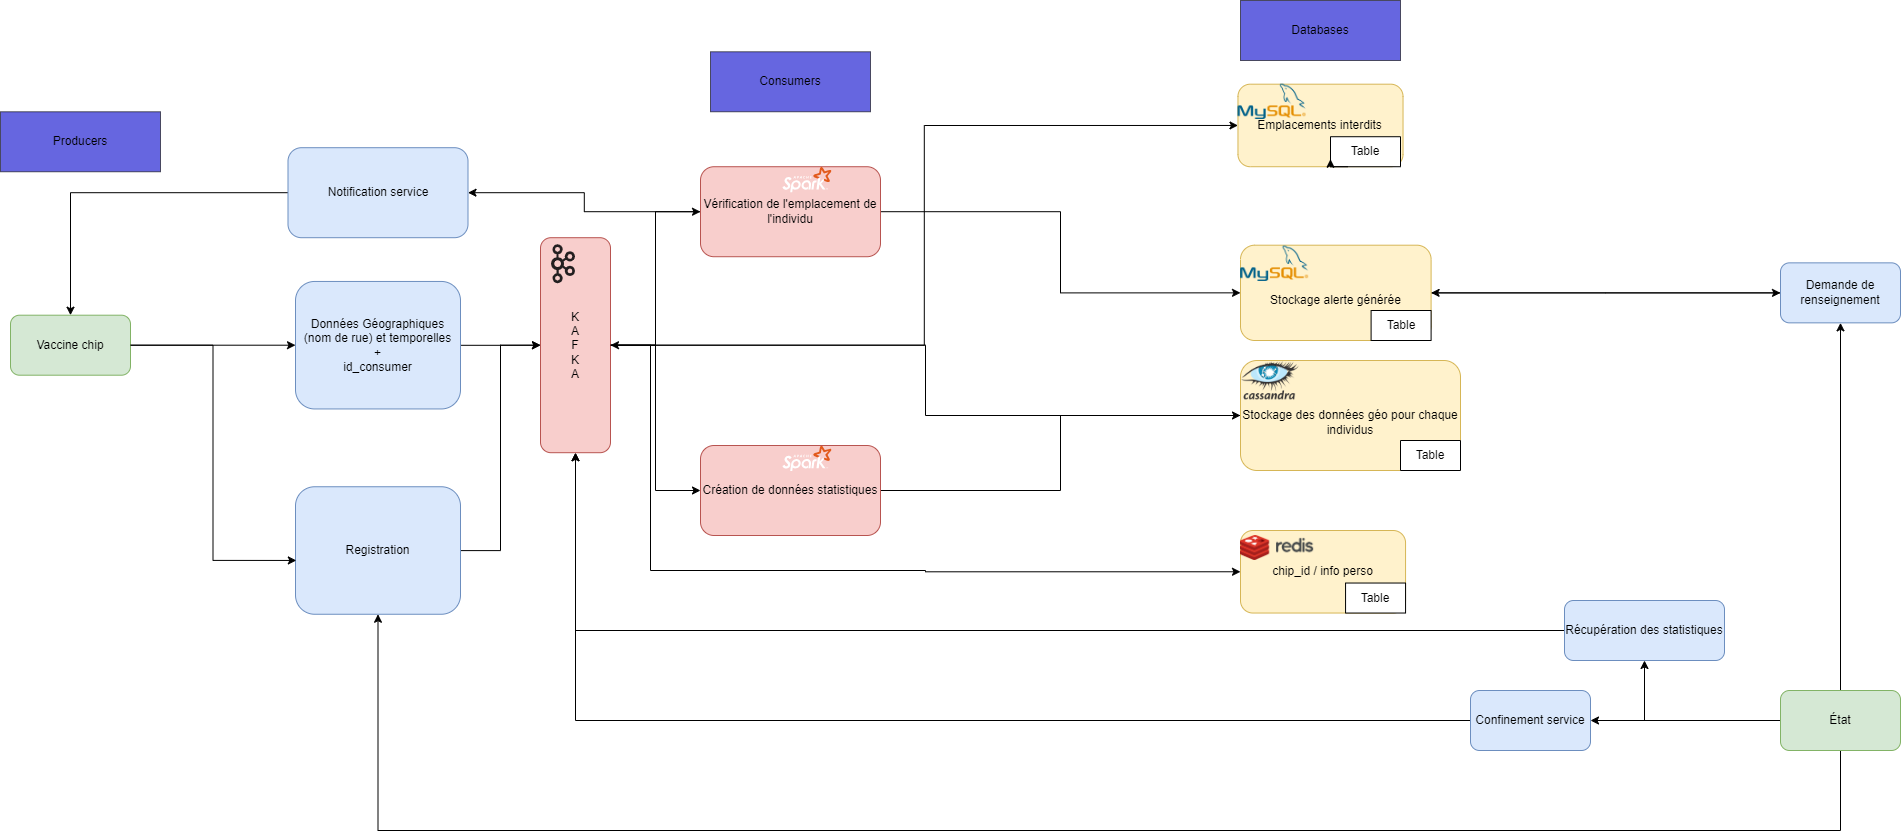

The diagram above was exported from draw.io. Its source (the exported page's mxGraphModel, read from the mxfile embedded in the PNG):
<mxGraphModel dx="2901" dy="1140" grid="1" gridSize="10" guides="1" tooltips="1" connect="1" arrows="1" fold="1" page="1" pageScale="1" pageWidth="827" pageHeight="1169" math="0" shadow="0">
  <root>
    <mxCell id="0" />
    <mxCell id="1" parent="0" />
    <mxCell id="GF3VJINbDQj4YqGQppPG-60" style="edgeStyle=orthogonalEdgeStyle;rounded=0;orthogonalLoop=1;jettySize=auto;html=1;entryX=0;entryY=0.5;entryDx=0;entryDy=0;" parent="1" source="GF3VJINbDQj4YqGQppPG-3" target="GF3VJINbDQj4YqGQppPG-5" edge="1">
      <mxGeometry relative="1" as="geometry" />
    </mxCell>
    <mxCell id="GF3VJINbDQj4YqGQppPG-3" value="Vaccine chip" style="rounded=1;whiteSpace=wrap;html=1;fillColor=#d5e8d4;strokeColor=#82b366;" parent="1" vertex="1">
      <mxGeometry x="-60" y="484.7" width="120" height="60" as="geometry" />
    </mxCell>
    <mxCell id="GF3VJINbDQj4YqGQppPG-62" style="edgeStyle=orthogonalEdgeStyle;rounded=0;orthogonalLoop=1;jettySize=auto;html=1;entryX=0.5;entryY=0;entryDx=0;entryDy=0;" parent="1" source="GF3VJINbDQj4YqGQppPG-4" target="GF3VJINbDQj4YqGQppPG-3" edge="1">
      <mxGeometry relative="1" as="geometry" />
    </mxCell>
    <mxCell id="GF3VJINbDQj4YqGQppPG-4" value="Notification service" style="whiteSpace=wrap;html=1;fillColor=#dae8fc;strokeColor=#6c8ebf;rounded=1;" parent="1" vertex="1">
      <mxGeometry x="217.5" y="317.20000000000005" width="180" height="90" as="geometry" />
    </mxCell>
    <mxCell id="GF3VJINbDQj4YqGQppPG-47" style="edgeStyle=orthogonalEdgeStyle;rounded=0;orthogonalLoop=1;jettySize=auto;html=1;entryX=0;entryY=0.5;entryDx=0;entryDy=0;" parent="1" source="GF3VJINbDQj4YqGQppPG-5" target="GF3VJINbDQj4YqGQppPG-35" edge="1">
      <mxGeometry relative="1" as="geometry" />
    </mxCell>
    <mxCell id="GF3VJINbDQj4YqGQppPG-5" value="Données Géographiques (nom de rue) et temporelles&lt;br&gt;+&lt;br&gt;id_consumer" style="rounded=1;whiteSpace=wrap;html=1;fillColor=#dae8fc;strokeColor=#6c8ebf;" parent="1" vertex="1">
      <mxGeometry x="225" y="450.95" width="165" height="127.5" as="geometry" />
    </mxCell>
    <mxCell id="GF3VJINbDQj4YqGQppPG-64" style="edgeStyle=orthogonalEdgeStyle;rounded=0;orthogonalLoop=1;jettySize=auto;html=1;entryX=0.5;entryY=1;entryDx=0;entryDy=0;" parent="1" source="GF3VJINbDQj4YqGQppPG-6" target="GF3VJINbDQj4YqGQppPG-35" edge="1">
      <mxGeometry relative="1" as="geometry" />
    </mxCell>
    <mxCell id="GF3VJINbDQj4YqGQppPG-6" value="Confinement service" style="rounded=1;whiteSpace=wrap;html=1;fillColor=#dae8fc;strokeColor=#6c8ebf;" parent="1" vertex="1">
      <mxGeometry x="1400" y="860" width="120" height="60" as="geometry" />
    </mxCell>
    <mxCell id="GF3VJINbDQj4YqGQppPG-63" style="edgeStyle=orthogonalEdgeStyle;rounded=0;orthogonalLoop=1;jettySize=auto;html=1;entryX=1;entryY=0.5;entryDx=0;entryDy=0;" parent="1" source="GF3VJINbDQj4YqGQppPG-7" target="GF3VJINbDQj4YqGQppPG-6" edge="1">
      <mxGeometry relative="1" as="geometry" />
    </mxCell>
    <mxCell id="GF3VJINbDQj4YqGQppPG-71" style="edgeStyle=orthogonalEdgeStyle;rounded=0;orthogonalLoop=1;jettySize=auto;html=1;entryX=0.5;entryY=1;entryDx=0;entryDy=0;" parent="1" source="GF3VJINbDQj4YqGQppPG-7" target="GF3VJINbDQj4YqGQppPG-33" edge="1">
      <mxGeometry relative="1" as="geometry" />
    </mxCell>
    <mxCell id="GF3VJINbDQj4YqGQppPG-73" style="edgeStyle=orthogonalEdgeStyle;rounded=0;orthogonalLoop=1;jettySize=auto;html=1;entryX=0.5;entryY=1;entryDx=0;entryDy=0;" parent="1" source="GF3VJINbDQj4YqGQppPG-7" target="GF3VJINbDQj4YqGQppPG-29" edge="1">
      <mxGeometry relative="1" as="geometry" />
    </mxCell>
    <mxCell id="EFp_cSRpT9BX-KHZIIAm-109" style="edgeStyle=orthogonalEdgeStyle;rounded=0;orthogonalLoop=1;jettySize=auto;html=1;entryX=0.5;entryY=1;entryDx=0;entryDy=0;" parent="1" source="GF3VJINbDQj4YqGQppPG-7" target="EFp_cSRpT9BX-KHZIIAm-87" edge="1">
      <mxGeometry relative="1" as="geometry">
        <Array as="points">
          <mxPoint x="1770" y="1000" />
          <mxPoint x="308" y="1000" />
        </Array>
      </mxGeometry>
    </mxCell>
    <mxCell id="GF3VJINbDQj4YqGQppPG-7" value="État" style="rounded=1;whiteSpace=wrap;html=1;fillColor=#d5e8d4;strokeColor=#82b366;" parent="1" vertex="1">
      <mxGeometry x="1710" y="860" width="120" height="60" as="geometry" />
    </mxCell>
    <mxCell id="GF3VJINbDQj4YqGQppPG-58" style="edgeStyle=orthogonalEdgeStyle;rounded=0;orthogonalLoop=1;jettySize=auto;html=1;entryX=0;entryY=0.5;entryDx=0;entryDy=0;" parent="1" source="GF3VJINbDQj4YqGQppPG-12" target="GF3VJINbDQj4YqGQppPG-41" edge="1">
      <mxGeometry relative="1" as="geometry" />
    </mxCell>
    <mxCell id="GF3VJINbDQj4YqGQppPG-61" style="edgeStyle=orthogonalEdgeStyle;rounded=0;orthogonalLoop=1;jettySize=auto;html=1;" parent="1" source="GF3VJINbDQj4YqGQppPG-12" target="GF3VJINbDQj4YqGQppPG-4" edge="1">
      <mxGeometry relative="1" as="geometry" />
    </mxCell>
    <mxCell id="GF3VJINbDQj4YqGQppPG-12" value="Vérification de l'emplacement de l'individu" style="whiteSpace=wrap;html=1;fillColor=#f8cecc;strokeColor=#b85450;rounded=1;" parent="1" vertex="1">
      <mxGeometry x="630" y="336.22" width="180" height="90" as="geometry" />
    </mxCell>
    <mxCell id="GF3VJINbDQj4YqGQppPG-13" value="" style="shape=image;verticalLabelPosition=bottom;labelBackgroundColor=default;verticalAlign=top;aspect=fixed;imageAspect=0;image=https://spark.apache.org/docs/latest/img/spark-logo-rev.svg;" parent="1" vertex="1">
      <mxGeometry x="712.44" y="336.22" width="49.11" height="26" as="geometry" />
    </mxCell>
    <mxCell id="GF3VJINbDQj4YqGQppPG-55" style="edgeStyle=orthogonalEdgeStyle;rounded=0;orthogonalLoop=1;jettySize=auto;html=1;" parent="1" source="GF3VJINbDQj4YqGQppPG-17" target="GF3VJINbDQj4YqGQppPG-42" edge="1">
      <mxGeometry relative="1" as="geometry" />
    </mxCell>
    <mxCell id="GF3VJINbDQj4YqGQppPG-17" value="Création de données statistiques" style="whiteSpace=wrap;html=1;fillColor=#f8cecc;strokeColor=#b85450;rounded=1;" parent="1" vertex="1">
      <mxGeometry x="630" y="615" width="180" height="90" as="geometry" />
    </mxCell>
    <mxCell id="GF3VJINbDQj4YqGQppPG-25" value="" style="shape=image;verticalLabelPosition=bottom;labelBackgroundColor=default;verticalAlign=top;aspect=fixed;imageAspect=0;image=https://spark.apache.org/docs/latest/img/spark-logo-rev.svg;" parent="1" vertex="1">
      <mxGeometry x="712.45" y="615" width="49.11" height="26" as="geometry" />
    </mxCell>
    <mxCell id="GF3VJINbDQj4YqGQppPG-27" value="Emplacements interdits" style="rounded=1;whiteSpace=wrap;html=1;fillColor=#fff2cc;strokeColor=#d6b656;" parent="1" vertex="1">
      <mxGeometry x="1167.47" y="253.69" width="165.06" height="82.53" as="geometry" />
    </mxCell>
    <mxCell id="GF3VJINbDQj4YqGQppPG-72" style="edgeStyle=orthogonalEdgeStyle;rounded=0;orthogonalLoop=1;jettySize=auto;html=1;entryX=1;entryY=0.5;entryDx=0;entryDy=0;" parent="1" source="GF3VJINbDQj4YqGQppPG-29" target="GF3VJINbDQj4YqGQppPG-41" edge="1">
      <mxGeometry relative="1" as="geometry" />
    </mxCell>
    <mxCell id="GF3VJINbDQj4YqGQppPG-29" value="Demande de renseignement" style="rounded=1;whiteSpace=wrap;html=1;fillColor=#dae8fc;strokeColor=#6c8ebf;" parent="1" vertex="1">
      <mxGeometry x="1710" y="432.35" width="120" height="60" as="geometry" />
    </mxCell>
    <mxCell id="GF3VJINbDQj4YqGQppPG-79" style="edgeStyle=orthogonalEdgeStyle;rounded=0;orthogonalLoop=1;jettySize=auto;html=1;entryX=0.5;entryY=1;entryDx=0;entryDy=0;" parent="1" source="GF3VJINbDQj4YqGQppPG-33" target="GF3VJINbDQj4YqGQppPG-35" edge="1">
      <mxGeometry relative="1" as="geometry" />
    </mxCell>
    <mxCell id="GF3VJINbDQj4YqGQppPG-33" value="Récupération des statistiques" style="rounded=1;whiteSpace=wrap;html=1;fillColor=#dae8fc;strokeColor=#6c8ebf;" parent="1" vertex="1">
      <mxGeometry x="1494" y="770" width="160" height="60" as="geometry" />
    </mxCell>
    <mxCell id="GF3VJINbDQj4YqGQppPG-52" style="edgeStyle=orthogonalEdgeStyle;rounded=0;orthogonalLoop=1;jettySize=auto;html=1;entryX=0;entryY=0.5;entryDx=0;entryDy=0;" parent="1" source="GF3VJINbDQj4YqGQppPG-35" target="GF3VJINbDQj4YqGQppPG-17" edge="1">
      <mxGeometry relative="1" as="geometry">
        <mxPoint x="600" y="610" as="targetPoint" />
      </mxGeometry>
    </mxCell>
    <mxCell id="GF3VJINbDQj4YqGQppPG-75" style="edgeStyle=orthogonalEdgeStyle;rounded=0;orthogonalLoop=1;jettySize=auto;html=1;entryX=0;entryY=0.5;entryDx=0;entryDy=0;" parent="1" source="GF3VJINbDQj4YqGQppPG-35" target="GF3VJINbDQj4YqGQppPG-27" edge="1">
      <mxGeometry relative="1" as="geometry" />
    </mxCell>
    <mxCell id="EFp_cSRpT9BX-KHZIIAm-90" style="edgeStyle=orthogonalEdgeStyle;rounded=0;orthogonalLoop=1;jettySize=auto;html=1;entryX=0;entryY=0.5;entryDx=0;entryDy=0;" parent="1" source="GF3VJINbDQj4YqGQppPG-35" target="EFp_cSRpT9BX-KHZIIAm-89" edge="1">
      <mxGeometry relative="1" as="geometry">
        <Array as="points">
          <mxPoint x="580" y="515" />
          <mxPoint x="580" y="740" />
          <mxPoint x="855" y="740" />
          <mxPoint x="855" y="741" />
        </Array>
      </mxGeometry>
    </mxCell>
    <mxCell id="GF3VJINbDQj4YqGQppPG-35" value="K&lt;br&gt;A&lt;br&gt;F&lt;br&gt;K&lt;br&gt;A" style="rounded=1;whiteSpace=wrap;html=1;fillColor=#f8cecc;strokeColor=#b85450;" parent="1" vertex="1">
      <mxGeometry x="470" y="407.2" width="70" height="215" as="geometry" />
    </mxCell>
    <mxCell id="GF3VJINbDQj4YqGQppPG-36" value="" style="shape=image;verticalLabelPosition=bottom;labelBackgroundColor=default;verticalAlign=top;aspect=fixed;imageAspect=0;image=https://upload.wikimedia.org/wikipedia/commons/0/05/Apache_kafka.svg;" parent="1" vertex="1">
      <mxGeometry x="481" y="414.27000000000004" width="24" height="38.96" as="geometry" />
    </mxCell>
    <mxCell id="GF3VJINbDQj4YqGQppPG-74" style="edgeStyle=orthogonalEdgeStyle;rounded=0;orthogonalLoop=1;jettySize=auto;html=1;" parent="1" source="GF3VJINbDQj4YqGQppPG-41" target="GF3VJINbDQj4YqGQppPG-29" edge="1">
      <mxGeometry relative="1" as="geometry" />
    </mxCell>
    <mxCell id="GF3VJINbDQj4YqGQppPG-41" value="&lt;br&gt;Stockage alerte générée" style="rounded=1;whiteSpace=wrap;html=1;fillColor=#fff2cc;strokeColor=#d6b656;" parent="1" vertex="1">
      <mxGeometry x="1170" y="414.7" width="190.6" height="95.3" as="geometry" />
    </mxCell>
    <mxCell id="GF3VJINbDQj4YqGQppPG-68" style="edgeStyle=orthogonalEdgeStyle;rounded=0;orthogonalLoop=1;jettySize=auto;html=1;entryX=1;entryY=0.5;entryDx=0;entryDy=0;" parent="1" source="GF3VJINbDQj4YqGQppPG-42" target="GF3VJINbDQj4YqGQppPG-35" edge="1">
      <mxGeometry relative="1" as="geometry" />
    </mxCell>
    <mxCell id="GF3VJINbDQj4YqGQppPG-42" value="&lt;br&gt;Stockage des données géo pour chaque individus" style="rounded=1;whiteSpace=wrap;html=1;fillColor=#fff2cc;strokeColor=#d6b656;" parent="1" vertex="1">
      <mxGeometry x="1170" y="530" width="220" height="110" as="geometry" />
    </mxCell>
    <mxCell id="GF3VJINbDQj4YqGQppPG-44" value="Consumers" style="rounded=0;whiteSpace=wrap;html=1;fillColor=#0000CC;opacity=60;" parent="1" vertex="1">
      <mxGeometry x="640" y="221.27" width="160" height="60" as="geometry" />
    </mxCell>
    <mxCell id="GF3VJINbDQj4YqGQppPG-45" value="Producers" style="rounded=0;whiteSpace=wrap;html=1;fillColor=#0000CC;opacity=60;" parent="1" vertex="1">
      <mxGeometry x="-70" y="281.27" width="160" height="60" as="geometry" />
    </mxCell>
    <mxCell id="GF3VJINbDQj4YqGQppPG-50" value="Databases" style="rounded=0;whiteSpace=wrap;html=1;fillColor=#0000CC;opacity=60;" parent="1" vertex="1">
      <mxGeometry x="1170" y="170" width="160" height="60" as="geometry" />
    </mxCell>
    <mxCell id="GF3VJINbDQj4YqGQppPG-51" style="edgeStyle=orthogonalEdgeStyle;rounded=0;orthogonalLoop=1;jettySize=auto;html=1;entryX=0;entryY=0.5;entryDx=0;entryDy=0;" parent="1" source="GF3VJINbDQj4YqGQppPG-35" target="GF3VJINbDQj4YqGQppPG-12" edge="1">
      <mxGeometry relative="1" as="geometry">
        <mxPoint x="610" y="390" as="targetPoint" />
      </mxGeometry>
    </mxCell>
    <mxCell id="GF3VJINbDQj4YqGQppPG-21" value="Table" style="swimlane;fontStyle=0;childLayout=stackLayout;horizontal=1;startSize=30;horizontalStack=0;resizeParent=1;resizeParentMax=0;resizeLast=0;collapsible=1;marginBottom=0;whiteSpace=wrap;html=1;" parent="1" collapsed="1" vertex="1">
      <mxGeometry x="1300.6" y="480.00000000000006" width="60" height="30" as="geometry">
        <mxRectangle x="1300.6" y="480.00000000000006" width="110" height="120" as="alternateBounds" />
      </mxGeometry>
    </mxCell>
    <mxCell id="GF3VJINbDQj4YqGQppPG-22" value="id_alerte" style="text;strokeColor=none;fillColor=none;align=left;verticalAlign=middle;spacingLeft=4;spacingRight=4;overflow=hidden;points=[[0,0.5],[1,0.5]];portConstraint=eastwest;rotatable=0;whiteSpace=wrap;html=1;" parent="GF3VJINbDQj4YqGQppPG-21" vertex="1">
      <mxGeometry y="30" width="110" height="30" as="geometry" />
    </mxCell>
    <mxCell id="GF3VJINbDQj4YqGQppPG-23" value="id_consumer" style="text;strokeColor=none;fillColor=none;align=left;verticalAlign=middle;spacingLeft=4;spacingRight=4;overflow=hidden;points=[[0,0.5],[1,0.5]];portConstraint=eastwest;rotatable=0;whiteSpace=wrap;html=1;" parent="GF3VJINbDQj4YqGQppPG-21" vertex="1">
      <mxGeometry y="60" width="110" height="30" as="geometry" />
    </mxCell>
    <mxCell id="GF3VJINbDQj4YqGQppPG-24" value="Timestamp" style="text;strokeColor=none;fillColor=none;align=left;verticalAlign=middle;spacingLeft=4;spacingRight=4;overflow=hidden;points=[[0,0.5],[1,0.5]];portConstraint=eastwest;rotatable=0;whiteSpace=wrap;html=1;" parent="GF3VJINbDQj4YqGQppPG-21" vertex="1">
      <mxGeometry y="90" width="110" height="30" as="geometry" />
    </mxCell>
    <mxCell id="EFp_cSRpT9BX-KHZIIAm-88" style="edgeStyle=orthogonalEdgeStyle;rounded=0;orthogonalLoop=1;jettySize=auto;html=1;entryX=0;entryY=0.5;entryDx=0;entryDy=0;" parent="1" source="EFp_cSRpT9BX-KHZIIAm-87" target="GF3VJINbDQj4YqGQppPG-35" edge="1">
      <mxGeometry relative="1" as="geometry" />
    </mxCell>
    <mxCell id="EFp_cSRpT9BX-KHZIIAm-87" value="Registration" style="rounded=1;whiteSpace=wrap;html=1;fillColor=#dae8fc;strokeColor=#6c8ebf;" parent="1" vertex="1">
      <mxGeometry x="225" y="656.25" width="165" height="127.5" as="geometry" />
    </mxCell>
    <mxCell id="EFp_cSRpT9BX-KHZIIAm-89" value="chip_id / info perso" style="rounded=1;whiteSpace=wrap;html=1;fillColor=#fff2cc;strokeColor=#d6b656;" parent="1" vertex="1">
      <mxGeometry x="1170" y="700" width="165.06" height="82.53" as="geometry" />
    </mxCell>
    <mxCell id="EFp_cSRpT9BX-KHZIIAm-91" style="edgeStyle=orthogonalEdgeStyle;rounded=0;orthogonalLoop=1;jettySize=auto;html=1;entryX=0.005;entryY=0.578;entryDx=0;entryDy=0;entryPerimeter=0;" parent="1" source="GF3VJINbDQj4YqGQppPG-3" target="EFp_cSRpT9BX-KHZIIAm-87" edge="1">
      <mxGeometry relative="1" as="geometry" />
    </mxCell>
    <mxCell id="EFp_cSRpT9BX-KHZIIAm-92" value="" style="shape=image;verticalLabelPosition=bottom;labelBackgroundColor=default;verticalAlign=top;aspect=fixed;imageAspect=0;image=https://upload.wikimedia.org/wikipedia/commons/thumb/5/5e/Cassandra_logo.svg/1200px-Cassandra_logo.svg.png;" parent="1" vertex="1">
      <mxGeometry x="1170" y="530" width="60" height="40.2" as="geometry" />
    </mxCell>
    <mxCell id="EFp_cSRpT9BX-KHZIIAm-93" value="" style="shape=image;verticalLabelPosition=bottom;labelBackgroundColor=default;verticalAlign=top;aspect=fixed;imageAspect=0;image=https://upload.wikimedia.org/wikipedia/fr/thumb/6/62/MySQL.svg/1200px-MySQL.svg.png;" parent="1" vertex="1">
      <mxGeometry x="1170" y="415.65" width="68.23" height="35.3" as="geometry" />
    </mxCell>
    <mxCell id="WCB2M42sgbcaKFfVav_A-8" value="" style="shape=image;verticalLabelPosition=bottom;labelBackgroundColor=default;verticalAlign=top;aspect=fixed;imageAspect=0;image=https://upload.wikimedia.org/wikipedia/commons/thumb/6/64/Logo-redis.svg/1200px-Logo-redis.svg.png;" parent="1" vertex="1">
      <mxGeometry x="1170" y="705" width="73.17" height="25" as="geometry" />
    </mxCell>
    <mxCell id="EFp_cSRpT9BX-KHZIIAm-95" value="" style="shape=image;verticalLabelPosition=bottom;labelBackgroundColor=default;verticalAlign=top;aspect=fixed;imageAspect=0;image=https://upload.wikimedia.org/wikipedia/fr/thumb/6/62/MySQL.svg/1200px-MySQL.svg.png;" parent="1" vertex="1">
      <mxGeometry x="1167.47" y="253.68999999999997" width="68.23" height="35.3" as="geometry" />
    </mxCell>
    <mxCell id="EFp_cSRpT9BX-KHZIIAm-97" value="Table" style="swimlane;fontStyle=0;childLayout=stackLayout;horizontal=1;startSize=30;horizontalStack=0;resizeParent=1;resizeParentMax=0;resizeLast=0;collapsible=1;marginBottom=0;whiteSpace=wrap;html=1;" parent="1" collapsed="1" vertex="1">
      <mxGeometry x="1260" y="306.21999999999997" width="70" height="30" as="geometry">
        <mxRectangle x="1265.06" y="306.21999999999997" width="140" height="150" as="alternateBounds" />
      </mxGeometry>
    </mxCell>
    <mxCell id="EFp_cSRpT9BX-KHZIIAm-98" value="Id_emplacement (PK)" style="text;strokeColor=none;fillColor=none;align=left;verticalAlign=middle;spacingLeft=4;spacingRight=4;overflow=hidden;points=[[0,0.5],[1,0.5]];portConstraint=eastwest;rotatable=0;whiteSpace=wrap;html=1;" parent="EFp_cSRpT9BX-KHZIIAm-97" vertex="1">
      <mxGeometry y="30" width="140" height="30" as="geometry" />
    </mxCell>
    <mxCell id="EFp_cSRpT9BX-KHZIIAm-99" value="Rue&lt;span style=&quot;white-space: pre;&quot;&gt;&#09;&lt;/span&gt;(str)" style="text;strokeColor=none;fillColor=none;align=left;verticalAlign=middle;spacingLeft=4;spacingRight=4;overflow=hidden;points=[[0,0.5],[1,0.5]];portConstraint=eastwest;rotatable=0;whiteSpace=wrap;html=1;" parent="EFp_cSRpT9BX-KHZIIAm-97" vertex="1">
      <mxGeometry y="60" width="140" height="30" as="geometry" />
    </mxCell>
    <mxCell id="EFp_cSRpT9BX-KHZIIAm-100" value="Time_start (Timestamp)" style="text;strokeColor=none;fillColor=none;align=left;verticalAlign=middle;spacingLeft=4;spacingRight=4;overflow=hidden;points=[[0,0.5],[1,0.5]];portConstraint=eastwest;rotatable=0;whiteSpace=wrap;html=1;" parent="EFp_cSRpT9BX-KHZIIAm-97" vertex="1">
      <mxGeometry y="90" width="140" height="30" as="geometry" />
    </mxCell>
    <mxCell id="EFp_cSRpT9BX-KHZIIAm-108" value="Time_stop (Timestamp)" style="text;strokeColor=none;fillColor=none;align=left;verticalAlign=middle;spacingLeft=4;spacingRight=4;overflow=hidden;points=[[0,0.5],[1,0.5]];portConstraint=eastwest;rotatable=0;whiteSpace=wrap;html=1;" parent="EFp_cSRpT9BX-KHZIIAm-97" vertex="1">
      <mxGeometry y="120" width="140" height="30" as="geometry" />
    </mxCell>
    <mxCell id="GF3VJINbDQj4YqGQppPG-86" value="Table" style="swimlane;fontStyle=0;childLayout=stackLayout;horizontal=1;startSize=30;horizontalStack=0;resizeParent=1;resizeParentMax=0;resizeLast=0;collapsible=1;marginBottom=0;whiteSpace=wrap;html=1;" parent="1" vertex="1" collapsed="1">
      <mxGeometry x="1275.06" y="752.53" width="60" height="30" as="geometry">
        <mxRectangle x="1275.06" y="752.53" width="130" height="90" as="alternateBounds" />
      </mxGeometry>
    </mxCell>
    <mxCell id="GF3VJINbDQj4YqGQppPG-87" value="chip_id (PK)" style="text;strokeColor=none;fillColor=none;align=left;verticalAlign=middle;spacingLeft=4;spacingRight=4;overflow=hidden;points=[[0,0.5],[1,0.5]];portConstraint=eastwest;rotatable=0;whiteSpace=wrap;html=1;" parent="GF3VJINbDQj4YqGQppPG-86" vertex="1">
      <mxGeometry y="30" width="130" height="30" as="geometry" />
    </mxCell>
    <mxCell id="GF3VJINbDQj4YqGQppPG-88" value="user_data { Tuples }" style="text;strokeColor=none;fillColor=none;align=left;verticalAlign=middle;spacingLeft=4;spacingRight=4;overflow=hidden;points=[[0,0.5],[1,0.5]];portConstraint=eastwest;rotatable=0;whiteSpace=wrap;html=1;" parent="GF3VJINbDQj4YqGQppPG-86" vertex="1">
      <mxGeometry y="60" width="130" height="30" as="geometry" />
    </mxCell>
    <mxCell id="GF3VJINbDQj4YqGQppPG-90" value="Table" style="swimlane;fontStyle=0;childLayout=stackLayout;horizontal=1;startSize=30;horizontalStack=0;resizeParent=1;resizeParentMax=0;resizeLast=0;collapsible=1;marginBottom=0;whiteSpace=wrap;html=1;" parent="1" vertex="1" collapsed="1">
      <mxGeometry x="1330" y="610" width="60" height="30" as="geometry">
        <mxRectangle x="1330" y="610" width="110" height="150" as="alternateBounds" />
      </mxGeometry>
    </mxCell>
    <mxCell id="GF3VJINbDQj4YqGQppPG-91" value="chip_id (PK)" style="text;strokeColor=none;fillColor=none;align=left;verticalAlign=middle;spacingLeft=4;spacingRight=4;overflow=hidden;points=[[0,0.5],[1,0.5]];portConstraint=eastwest;rotatable=0;whiteSpace=wrap;html=1;" parent="GF3VJINbDQj4YqGQppPG-90" vertex="1">
      <mxGeometry y="30" width="110" height="30" as="geometry" />
    </mxCell>
    <mxCell id="GF3VJINbDQj4YqGQppPG-92" value="user_id (int)" style="text;strokeColor=none;fillColor=none;align=left;verticalAlign=middle;spacingLeft=4;spacingRight=4;overflow=hidden;points=[[0,0.5],[1,0.5]];portConstraint=eastwest;rotatable=0;whiteSpace=wrap;html=1;" parent="GF3VJINbDQj4YqGQppPG-90" vertex="1">
      <mxGeometry y="60" width="110" height="30" as="geometry" />
    </mxCell>
    <mxCell id="GF3VJINbDQj4YqGQppPG-93" value="Timestamp" style="text;strokeColor=none;fillColor=none;align=left;verticalAlign=middle;spacingLeft=4;spacingRight=4;overflow=hidden;points=[[0,0.5],[1,0.5]];portConstraint=eastwest;rotatable=0;whiteSpace=wrap;html=1;" parent="GF3VJINbDQj4YqGQppPG-90" vertex="1">
      <mxGeometry y="90" width="110" height="30" as="geometry" />
    </mxCell>
    <mxCell id="GF3VJINbDQj4YqGQppPG-94" value="Rue (str)" style="text;strokeColor=none;fillColor=none;align=left;verticalAlign=middle;spacingLeft=4;spacingRight=4;overflow=hidden;points=[[0,0.5],[1,0.5]];portConstraint=eastwest;rotatable=0;whiteSpace=wrap;html=1;" parent="GF3VJINbDQj4YqGQppPG-90" vertex="1">
      <mxGeometry y="120" width="110" height="30" as="geometry" />
    </mxCell>
    <mxCell id="WCB2M42sgbcaKFfVav_A-10" style="edgeStyle=orthogonalEdgeStyle;rounded=0;orthogonalLoop=1;jettySize=auto;html=1;exitX=0.25;exitY=1;exitDx=0;exitDy=0;entryX=0;entryY=0.75;entryDx=0;entryDy=0;" parent="1" source="EFp_cSRpT9BX-KHZIIAm-97" target="EFp_cSRpT9BX-KHZIIAm-97" edge="1">
      <mxGeometry relative="1" as="geometry" />
    </mxCell>
  </root>
</mxGraphModel>